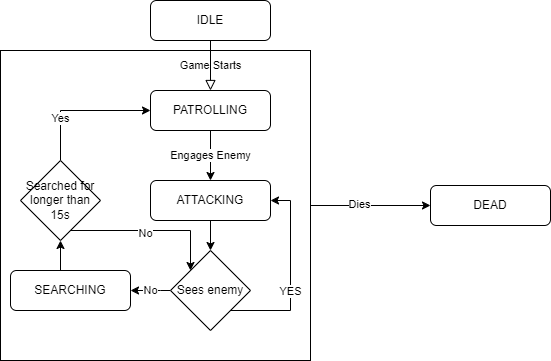

The diagram above was exported from draw.io. Its source (the exported page's mxGraphModel, read from the mxfile embedded in the PNG):
<mxGraphModel dx="1422" dy="762" grid="1" gridSize="10" guides="1" tooltips="1" connect="1" arrows="1" fold="1" page="1" pageScale="1" pageWidth="827" pageHeight="1169" math="0" shadow="0">
  <root>
    <mxCell id="WIyWlLk6GJQsqaUBKTNV-0" />
    <mxCell id="WIyWlLk6GJQsqaUBKTNV-1" parent="WIyWlLk6GJQsqaUBKTNV-0" />
    <mxCell id="QeQAlFeQwHst7ymhVK5r-18" style="edgeStyle=orthogonalEdgeStyle;rounded=0;orthogonalLoop=1;jettySize=auto;html=1;" edge="1" parent="WIyWlLk6GJQsqaUBKTNV-1" source="QeQAlFeQwHst7ymhVK5r-17" target="QeQAlFeQwHst7ymhVK5r-16">
      <mxGeometry relative="1" as="geometry" />
    </mxCell>
    <mxCell id="QeQAlFeQwHst7ymhVK5r-19" value="Dies" style="edgeLabel;html=1;align=center;verticalAlign=middle;resizable=0;points=[];" vertex="1" connectable="0" parent="QeQAlFeQwHst7ymhVK5r-18">
      <mxGeometry x="-0.2" y="2" relative="1" as="geometry">
        <mxPoint as="offset" />
      </mxGeometry>
    </mxCell>
    <mxCell id="QeQAlFeQwHst7ymhVK5r-17" value="" style="whiteSpace=wrap;html=1;aspect=fixed;" vertex="1" parent="WIyWlLk6GJQsqaUBKTNV-1">
      <mxGeometry x="10" y="130" width="310" height="310" as="geometry" />
    </mxCell>
    <mxCell id="WIyWlLk6GJQsqaUBKTNV-2" value="Game Starts" style="rounded=0;html=1;jettySize=auto;orthogonalLoop=1;fontSize=11;endArrow=block;endFill=0;endSize=8;strokeWidth=1;shadow=0;labelBackgroundColor=none;edgeStyle=orthogonalEdgeStyle;" parent="WIyWlLk6GJQsqaUBKTNV-1" source="WIyWlLk6GJQsqaUBKTNV-3" edge="1">
      <mxGeometry relative="1" as="geometry">
        <mxPoint x="220" y="170" as="targetPoint" />
      </mxGeometry>
    </mxCell>
    <mxCell id="WIyWlLk6GJQsqaUBKTNV-3" value="IDLE" style="rounded=1;whiteSpace=wrap;html=1;fontSize=12;glass=0;strokeWidth=1;shadow=0;" parent="WIyWlLk6GJQsqaUBKTNV-1" vertex="1">
      <mxGeometry x="160" y="80" width="120" height="40" as="geometry" />
    </mxCell>
    <mxCell id="QeQAlFeQwHst7ymhVK5r-3" value="Engages Enemy" style="edgeStyle=orthogonalEdgeStyle;rounded=0;orthogonalLoop=1;jettySize=auto;html=1;exitX=0.5;exitY=1;exitDx=0;exitDy=0;entryX=0.5;entryY=0;entryDx=0;entryDy=0;" edge="1" parent="WIyWlLk6GJQsqaUBKTNV-1" source="QeQAlFeQwHst7ymhVK5r-0" target="QeQAlFeQwHst7ymhVK5r-1">
      <mxGeometry relative="1" as="geometry" />
    </mxCell>
    <mxCell id="QeQAlFeQwHst7ymhVK5r-0" value="PATROLLING" style="rounded=1;whiteSpace=wrap;html=1;fontSize=12;glass=0;strokeWidth=1;shadow=0;" vertex="1" parent="WIyWlLk6GJQsqaUBKTNV-1">
      <mxGeometry x="160" y="170" width="120" height="40" as="geometry" />
    </mxCell>
    <mxCell id="QeQAlFeQwHst7ymhVK5r-4" style="edgeStyle=orthogonalEdgeStyle;rounded=0;orthogonalLoop=1;jettySize=auto;html=1;exitX=0.5;exitY=1;exitDx=0;exitDy=0;" edge="1" parent="WIyWlLk6GJQsqaUBKTNV-1" source="QeQAlFeQwHst7ymhVK5r-1" target="QeQAlFeQwHst7ymhVK5r-2">
      <mxGeometry relative="1" as="geometry" />
    </mxCell>
    <mxCell id="QeQAlFeQwHst7ymhVK5r-1" value="ATTACKING" style="rounded=1;whiteSpace=wrap;html=1;fontSize=12;glass=0;strokeWidth=1;shadow=0;" vertex="1" parent="WIyWlLk6GJQsqaUBKTNV-1">
      <mxGeometry x="160" y="260" width="120" height="40" as="geometry" />
    </mxCell>
    <mxCell id="QeQAlFeQwHst7ymhVK5r-5" style="edgeStyle=orthogonalEdgeStyle;rounded=0;orthogonalLoop=1;jettySize=auto;html=1;exitX=1;exitY=1;exitDx=0;exitDy=0;entryX=1;entryY=0.5;entryDx=0;entryDy=0;" edge="1" parent="WIyWlLk6GJQsqaUBKTNV-1" source="QeQAlFeQwHst7ymhVK5r-2" target="QeQAlFeQwHst7ymhVK5r-1">
      <mxGeometry relative="1" as="geometry">
        <Array as="points">
          <mxPoint x="300" y="390" />
          <mxPoint x="300" y="280" />
        </Array>
      </mxGeometry>
    </mxCell>
    <mxCell id="QeQAlFeQwHst7ymhVK5r-6" value="YES" style="edgeLabel;html=1;align=center;verticalAlign=middle;resizable=0;points=[];" vertex="1" connectable="0" parent="QeQAlFeQwHst7ymhVK5r-5">
      <mxGeometry x="-0.1579" y="1" relative="1" as="geometry">
        <mxPoint as="offset" />
      </mxGeometry>
    </mxCell>
    <mxCell id="QeQAlFeQwHst7ymhVK5r-8" value="No" style="edgeStyle=orthogonalEdgeStyle;rounded=0;orthogonalLoop=1;jettySize=auto;html=1;" edge="1" parent="WIyWlLk6GJQsqaUBKTNV-1" source="QeQAlFeQwHst7ymhVK5r-2" target="QeQAlFeQwHst7ymhVK5r-7">
      <mxGeometry relative="1" as="geometry">
        <Array as="points">
          <mxPoint x="170" y="370" />
          <mxPoint x="170" y="370" />
        </Array>
      </mxGeometry>
    </mxCell>
    <mxCell id="QeQAlFeQwHst7ymhVK5r-2" value="Sees enemy" style="rhombus;whiteSpace=wrap;html=1;" vertex="1" parent="WIyWlLk6GJQsqaUBKTNV-1">
      <mxGeometry x="180" y="330" width="80" height="80" as="geometry" />
    </mxCell>
    <mxCell id="QeQAlFeQwHst7ymhVK5r-11" style="edgeStyle=orthogonalEdgeStyle;rounded=0;orthogonalLoop=1;jettySize=auto;html=1;exitX=0.5;exitY=0;exitDx=0;exitDy=0;entryX=0.5;entryY=1;entryDx=0;entryDy=0;" edge="1" parent="WIyWlLk6GJQsqaUBKTNV-1" source="QeQAlFeQwHst7ymhVK5r-7" target="QeQAlFeQwHst7ymhVK5r-10">
      <mxGeometry relative="1" as="geometry" />
    </mxCell>
    <mxCell id="QeQAlFeQwHst7ymhVK5r-7" value="SEARCHING" style="rounded=1;whiteSpace=wrap;html=1;fontSize=12;glass=0;strokeWidth=1;shadow=0;" vertex="1" parent="WIyWlLk6GJQsqaUBKTNV-1">
      <mxGeometry x="20" y="350" width="120" height="40" as="geometry" />
    </mxCell>
    <mxCell id="QeQAlFeQwHst7ymhVK5r-12" style="edgeStyle=orthogonalEdgeStyle;rounded=0;orthogonalLoop=1;jettySize=auto;html=1;entryX=0;entryY=0;entryDx=0;entryDy=0;" edge="1" parent="WIyWlLk6GJQsqaUBKTNV-1" source="QeQAlFeQwHst7ymhVK5r-10" target="QeQAlFeQwHst7ymhVK5r-2">
      <mxGeometry relative="1" as="geometry">
        <Array as="points">
          <mxPoint x="200" y="310" />
        </Array>
      </mxGeometry>
    </mxCell>
    <mxCell id="QeQAlFeQwHst7ymhVK5r-13" value="No" style="edgeLabel;html=1;align=center;verticalAlign=middle;resizable=0;points=[];" vertex="1" connectable="0" parent="QeQAlFeQwHst7ymhVK5r-12">
      <mxGeometry x="-0.075" y="-2" relative="1" as="geometry">
        <mxPoint as="offset" />
      </mxGeometry>
    </mxCell>
    <mxCell id="QeQAlFeQwHst7ymhVK5r-14" style="edgeStyle=orthogonalEdgeStyle;rounded=0;orthogonalLoop=1;jettySize=auto;html=1;entryX=0;entryY=0.5;entryDx=0;entryDy=0;" edge="1" parent="WIyWlLk6GJQsqaUBKTNV-1" source="QeQAlFeQwHst7ymhVK5r-10" target="QeQAlFeQwHst7ymhVK5r-0">
      <mxGeometry relative="1" as="geometry">
        <Array as="points">
          <mxPoint x="70" y="190" />
        </Array>
      </mxGeometry>
    </mxCell>
    <mxCell id="QeQAlFeQwHst7ymhVK5r-15" value="Yes" style="edgeLabel;html=1;align=center;verticalAlign=middle;resizable=0;points=[];" vertex="1" connectable="0" parent="QeQAlFeQwHst7ymhVK5r-14">
      <mxGeometry x="-0.3857" y="1" relative="1" as="geometry">
        <mxPoint as="offset" />
      </mxGeometry>
    </mxCell>
    <mxCell id="QeQAlFeQwHst7ymhVK5r-10" value="Searched for longer than 15s" style="rhombus;whiteSpace=wrap;html=1;" vertex="1" parent="WIyWlLk6GJQsqaUBKTNV-1">
      <mxGeometry x="30" y="240" width="80" height="80" as="geometry" />
    </mxCell>
    <mxCell id="QeQAlFeQwHst7ymhVK5r-16" value="DEAD" style="rounded=1;whiteSpace=wrap;html=1;fontSize=12;glass=0;strokeWidth=1;shadow=0;" vertex="1" parent="WIyWlLk6GJQsqaUBKTNV-1">
      <mxGeometry x="440" y="265" width="120" height="40" as="geometry" />
    </mxCell>
  </root>
</mxGraphModel>